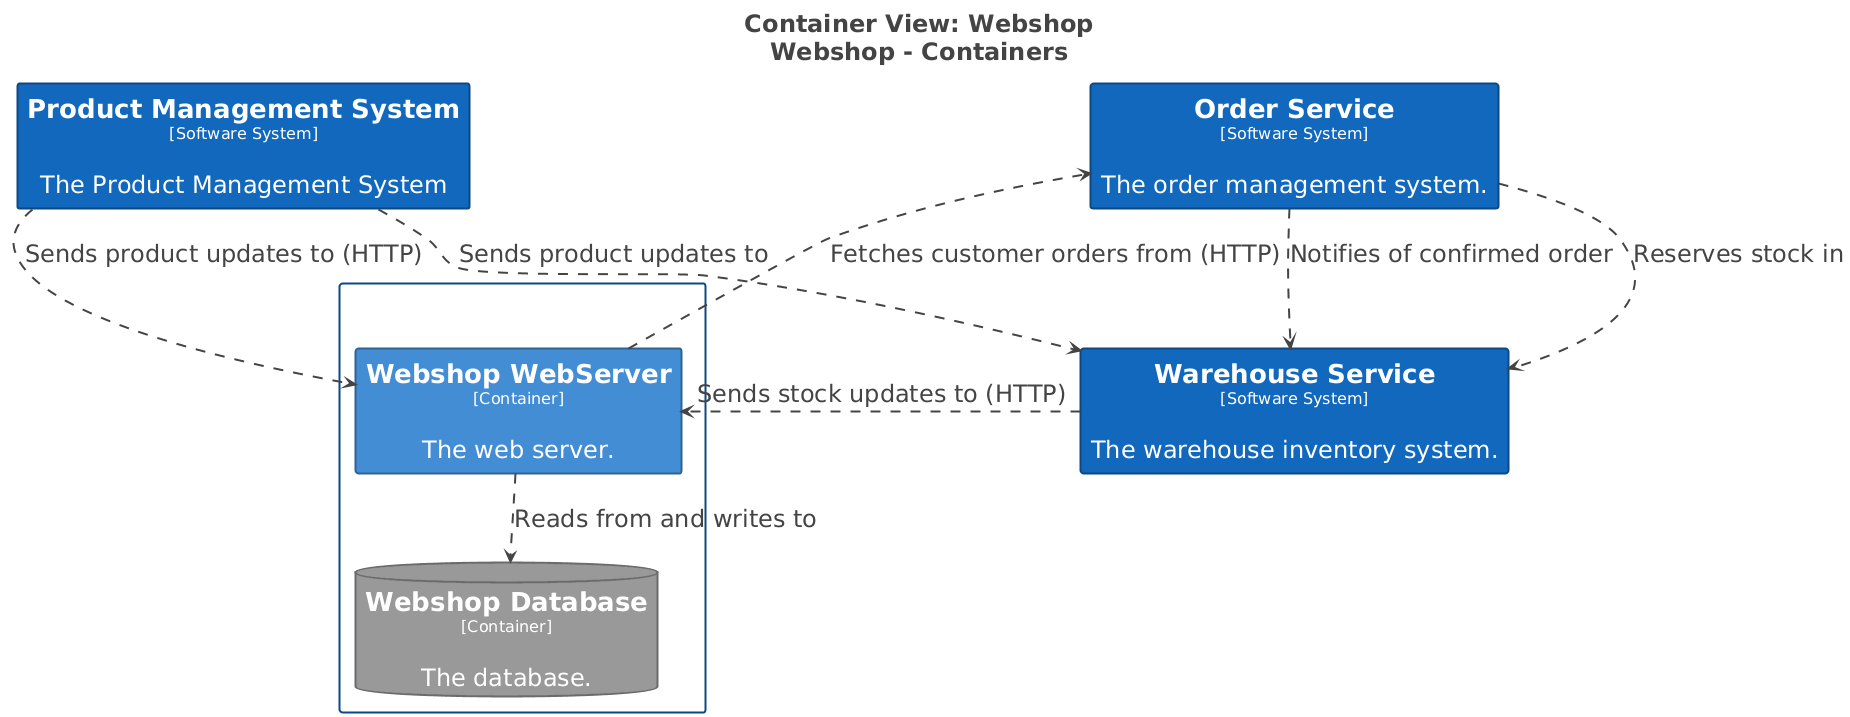

The diagram above was rendered by PlantUML. Its source (embedded in the PNG):
@startuml
title <size:24>Container View: Webshop</size>\n<size:24>Webshop - Containers</size>

set separator none
top to bottom direction
skinparam ranksep 60
skinparam nodesep 30
hide stereotype

<style>
  root {
    BackgroundColor: #ffffff;
    FontColor: #444444;
  }
  // Element,Container,Database
  .Element-RWxlbWVudCxDb250YWluZXIsRGF0YWJhc2U= {
    BackgroundColor: #999999;
    LineColor: #6b6b6b;
    LineStyle: 0;
    LineThickness: 2;
    FontColor: #ffffff;
    FontSize: 24;
    HorizontalAlignment: center;
    Shadowing: 0;
    MaximumWidth: 450;
  }
  // Element,Container,Web Server
  .Element-RWxlbWVudCxDb250YWluZXIsV2ViIFNlcnZlcg== {
    BackgroundColor: #438dd5;
    LineColor: #2e6295;
    LineStyle: 0;
    LineThickness: 2;
    FontColor: #ffffff;
    FontSize: 24;
    HorizontalAlignment: center;
    Shadowing: 0;
    MaximumWidth: 450;
  }
  // Element,Software System
  .Element-RWxlbWVudCxTb2Z0d2FyZSBTeXN0ZW0= {
    BackgroundColor: #1168bd;
    LineColor: #0b4884;
    LineStyle: 0;
    LineThickness: 2;
    FontColor: #ffffff;
    FontSize: 24;
    HorizontalAlignment: center;
    Shadowing: 0;
    MaximumWidth: 450;
  }
  // Relationship
  .Relationship-UmVsYXRpb25zaGlw {
    LineThickness: 2;
    LineStyle: 10-10;
    LineColor: #444444;
    FontColor: #444444;
    FontSize: 24;
  }
  // Webshop
  .Boundary-V2Vic2hvcA== {
    BackgroundColor: #ffffff;
    LineColor: #0b4884;
    LineStyle: 0;
    LineThickness: 2;
    FontColor: #ffffff;
    FontSize: 24;
    HorizontalAlignment: center;
    Shadowing: 0;
  }
</style>

rectangle "==Product Management System\n<size:16>[Software System]</size>\n\nThe Product Management System" <<Element-RWxlbWVudCxTb2Z0d2FyZSBTeXN0ZW0=>> as ProductManagementSystem
rectangle "==Warehouse Service\n<size:16>[Software System]</size>\n\nThe warehouse inventory system." <<Element-RWxlbWVudCxTb2Z0d2FyZSBTeXN0ZW0=>> as WarehouseService
rectangle "==Order Service\n<size:16>[Software System]</size>\n\nThe order management system." <<Element-RWxlbWVudCxTb2Z0d2FyZSBTeXN0ZW0=>> as OrderService

rectangle "Webshop\n<size:16>[Software System]</size>" <<Boundary-V2Vic2hvcA==>> {
  rectangle "==Webshop WebServer\n<size:16>[Container]</size>\n\nThe web server." <<Element-RWxlbWVudCxDb250YWluZXIsV2ViIFNlcnZlcg==>> as Webshop.WebshopWebServer
  database "==Webshop Database\n<size:16>[Container]</size>\n\nThe database." <<Element-RWxlbWVudCxDb250YWluZXIsRGF0YWJhc2U=>> as Webshop.WebshopDatabase
}

Webshop.WebshopWebServer --> Webshop.WebshopDatabase <<Relationship-UmVsYXRpb25zaGlw>> : "Reads from and writes to"
ProductManagementSystem --> Webshop.WebshopWebServer <<Relationship-UmVsYXRpb25zaGlw>> : "Sends product updates to (HTTP)"
WarehouseService --> Webshop.WebshopWebServer <<Relationship-UmVsYXRpb25zaGlw>> : "Sends stock updates to (HTTP)"
Webshop.WebshopWebServer --> OrderService <<Relationship-UmVsYXRpb25zaGlw>> : "Fetches customer orders from (HTTP)"
ProductManagementSystem --> WarehouseService <<Relationship-UmVsYXRpb25zaGlw>> : "Sends product updates to"
OrderService --> WarehouseService <<Relationship-UmVsYXRpb25zaGlw>> : "Reserves stock in"
OrderService --> WarehouseService <<Relationship-UmVsYXRpb25zaGlw>> : "Notifies of confirmed order"

@enduml